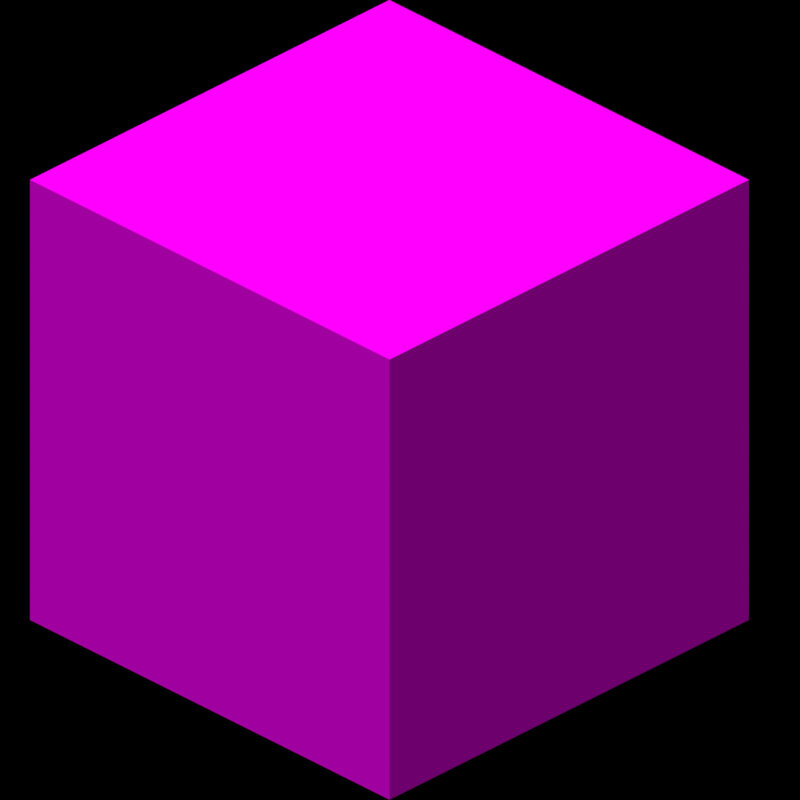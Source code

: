 # Source: Player_Head_Renderer.blend  (saved by Blender 3.6.13; exported with 4.5.12 LTS)
import bpy
from mathutils import Matrix  # noqa: F401  (used for matrix-valued properties, if any)

bpy.ops.wm.read_factory_settings(use_empty=True)
scene = bpy.context.scene
scene.name = 'Scene'

# ---- collections
col_collection = bpy.data.collections.new('Collection'); scene.collection.children.link(col_collection)

# ---- images (referenced by path relative to the original .blend; pixels are not part of the script)
import os
ASSET_DIR = os.environ.get("B2B_ASSET_DIR", "")  # directory of the original .blend (textures are referenced by path, not embedded)
HERE = os.path.dirname(os.path.abspath(__file__))  # packed textures are extracted next to this script under _unpacked/

def load_image(name, relpath, width, height, colorspace="sRGB"):
    """Load a texture the original file referenced (path relative to the .blend, or extracted next to this script)."""
    p = next((c for c in (os.path.join(HERE, relpath), os.path.join(ASSET_DIR, relpath)) if relpath and os.path.exists(c)), "")
    if p:
        img = bpy.data.images.load(p, check_existing=True)
        img.name = name
    else:  # same state as the original file: an image datablock whose file is absent (Cycles renders it pink)
        img = bpy.data.images.new(name, width, height)
        img.source = "FILE"
        img.filepath = "//" + (relpath or name)
    img.colorspace_settings.name = colorspace
    return img
img_texture_png = load_image('texture.png', 'texture.png', 1024, 1024, 'sRGB')

# ---- materials (node trees are filled in below, after node groups)
mat_player_head = bpy.data.materials.new('Player Head')
mat_player_head.roughness = 0.5
mat_player_head.line_color = (0.0, 0.0, 0.0, 1.0)

# ---- material node trees
mat_player_head.use_nodes = True; mat_player_head.node_tree.nodes.clear()
_N = mat_player_head.node_tree.nodes; _L = mat_player_head.node_tree.links
n0 = _N.new('ShaderNodeOutputMaterial'); n0.name = 'Material Output'; n0.location = (421, 448)
n0.target = 'CYCLES'
n1 = _N.new('ShaderNodeBsdfTransparent'); n1.name = 'Transparent BSDF'; n1.location = (11, 531)
n2 = _N.new('ShaderNodeMixShader'); n2.name = 'Mix Shader'; n2.location = (195, 475)
n3 = _N.new('ShaderNodeCombineXYZ'); n3.name = 'Combine XYZ'; n3.location = (-582, 455)
n3.inputs[2].default_value = 1.0
n4 = _N.new('ShaderNodeCombineXYZ'); n4.name = 'Combine XYZ.001'; n4.location = (-865, 595)
n4.inputs[1].default_value = -1.0
n5 = _N.new('ShaderNodeEmission'); n5.name = 'Emission'; n5.location = (20, 325)
n6 = _N.new('ShaderNodeVectorMath'); n6.name = 'Vector Math'; n6.location = (-394, 484)
n6.operation = 'DOT_PRODUCT'
n7 = _N.new('ShaderNodeVectorMath'); n7.name = 'Vector Math.001'; n7.location = (-673, 625)
n7.operation = 'DOT_PRODUCT'
n8 = _N.new('ShaderNodeMix'); n8.name = 'Mix.004'; n8.location = (-184, 663)
n8.data_type = 'RGBA'
n8.inputs[7].default_value = (1.0, 1.0, 1.0, 1.0)
n9 = _N.new('ShaderNodeMix'); n9.name = 'Mix.002'; n9.location = (-207, 370)
n9.data_type = 'RGBA'
n9.blend_type = 'MULTIPLY'
n9.clamp_result = True
n9.inputs[0].default_value = 1.0
n10 = _N.new('ShaderNodeMix'); n10.name = 'Mix.003'; n10.location = (-389, 786)
n10.data_type = 'RGBA'
n10.inputs[6].default_value = (0.1559, 0.1559, 0.1559, 1.0)
n10.inputs[7].default_value = (0.3564, 0.3564, 0.3564, 1.0)
n11 = _N.new('ShaderNodeTexImage'); n11.name = 'Image Texture'; n11.location = (-677, 238)
n11.image = img_texture_png
n11.interpolation = 'Closest'
n12 = _N.new('ShaderNodeNewGeometry'); n12.name = 'Geometry'; n12.location = (-884, 374)
n13 = _N.new('ShaderNodeOutputMaterial'); n13.name = 'Material Output.001'; n13.location = (0, 0)
n13.target = 'EEVEE'
n14 = _N.new('ShaderNodeMixShader'); n14.name = 'Mix Shader.001'; n14.location = (0, 0)
n14.label = 'Disable Shadow'
n14.hide = True
n15 = _N.new('ShaderNodeLightPath'); n15.name = 'Light Path'; n15.location = (0, 0)
n15.hide = True
n16 = _N.new('ShaderNodeBsdfTransparent'); n16.name = 'Transparent BSDF.001'; n16.location = (0, 0)
n16.hide = True
_L.new(n1.outputs[0], n2.inputs[1])
_L.new(n11.outputs[1], n2.inputs[0])
_L.new(n3.outputs[0], n6.inputs[0])
_L.new(n4.outputs[0], n7.inputs[0])
_L.new(n12.outputs[1], n7.inputs[1])
_L.new(n12.outputs[1], n6.inputs[1])
_L.new(n5.outputs[0], n2.inputs[2])
_L.new(n2.outputs[0], n0.inputs[0])
_L.new(n11.outputs[0], n9.inputs[7])
_L.new(n6.outputs[1], n8.inputs[0])
_L.new(n10.outputs[2], n8.inputs[6])
_L.new(n7.outputs[1], n10.inputs[0])
_L.new(n8.outputs[2], n9.inputs[6])
_L.new(n9.outputs[2], n5.inputs[0])
_L.new(n2.outputs[0], n14.inputs[1])
_L.new(n14.outputs[0], n13.inputs[0])
_L.new(n15.outputs[1], n14.inputs[0])
_L.new(n16.outputs[0], n14.inputs[2])
n0.is_active_output = True

# ---- world
world_world = bpy.data.worlds.new('World'); scene.world = world_world
world_world.use_nodes = True; world_world.node_tree.nodes.clear()
_N = world_world.node_tree.nodes; _L = world_world.node_tree.links
n0 = _N.new('ShaderNodeOutputWorld'); n0.name = 'World Output'; n0.location = (300, 300)
n1 = _N.new('ShaderNodeBackground'); n1.name = 'Background'; n1.location = (10, 300)
n1.inputs[0].default_value = (0.0, 0.0, 0.0, 1.0)
n1.inputs[1].default_value = 0.0
_L.new(n1.outputs[0], n0.inputs[0])
n0.is_active_output = True
world_world.color = (0.0, 0.0, 0.0)
world_world.use_sun_shadow = False
world_world.sun_shadow_jitter_overblur = 0.0

# ---- cameras
cam_camera = bpy.data.cameras.new('Camera')
cam_camera.type = 'ORTHO'
cam_camera.clip_end = 100.0
cam_camera.ortho_scale = 13.38

# ---- meshes
me_cube_001 = bpy.data.meshes.new('Cube.001')
me_cube_001.from_pydata([(-4.0, -4.0, -4.0), (-4.0, -4.0, 4.0), (-4.0, 4.0, -4.0), (-4.0, 4.0, 4.0), (4.0, -4.0, -4.0), (4.0, -4.0, 4.0), (4.0, 4.0, -4.0), (4.0, 4.0, 4.0), (-4.25, -4.25, -4.25), (-4.25, -4.25, 4.25), (-4.25, 4.25, -4.25), (-4.25, 4.25, 4.25), (4.25, -4.25, -4.25), (4.25, -4.25, 4.25), (4.25, 4.25, -4.25), (4.25, 4.25, 4.25)], [], [(0, 1, 3, 2), (2, 3, 7, 6), (6, 7, 5, 4), (4, 5, 1, 0), (2, 6, 4, 0), (7, 3, 1, 5), (8, 9, 11, 10), (10, 11, 15, 14), (14, 15, 13, 12), (12, 13, 9, 8), (10, 14, 12, 8), (15, 11, 9, 13)])
_uv = me_cube_001.uv_layers.new(name='UVMap')
_uv.uv.foreach_set('vector', [0.125, 0.75, 0.125, 0.875, 0.0, 0.875, 3.725e-09, 0.75, 0.5, 0.75, 0.5, 0.875, 0.375, 0.875, 0.375, 0.75, 0.375, 0.75, 0.375, 0.875, 0.25, 0.875, 0.25, 0.75, 0.25, 0.75, 0.25, 0.875, 0.125, 0.875, 0.125, 0.75, 0.375, 1.0, 0.25, 1.0, 0.25, 0.875, 0.375, 0.875, 0.25, 1.0, 0.125, 1.0, 0.125, 0.875, 0.25, 0.875, 0.625, 0.75, 0.625, 0.875, 0.5, 0.875, 0.5, 0.75, 1.0, 0.75, 1.0, 0.875, 0.875, 0.875, 0.875, 0.75, 0.875, 0.75, 0.875, 0.875, 0.75, 0.875, 0.75, 0.75, 0.75, 0.75, 0.75, 0.875, 0.625, 0.875, 0.625, 0.75, 0.875, 1.0, 0.75, 1.0, 0.75, 0.875, 0.875, 0.875, 0.75, 1.0, 0.625, 1.0, 0.625, 0.875, 0.75, 0.875])
me_cube_001.materials.append(mat_player_head)
me_cube_001.update()

# ---- objects
ob_camera = bpy.data.objects.new('Camera', cam_camera)
ob_cube = bpy.data.objects.new('Cube', me_cube_001)

# ---- transforms, parenting, visibility, modifiers, constraints
ob_camera.location = (16.19, -15.94, 13.12)
ob_camera.rotation_euler = (1.047, 0.0, 0.7854)
ob_camera.lock_rotations_4d = False
ob_camera.empty_display_type = 'ARROWS'
ob_camera.color = (0.0, 0.0, 0.0, 0.0)
ob_camera.display_type = 'WIRE'
ob_camera.lineart.crease_threshold = 0.0
ob_cube.location = (0.0, 0.0, 0.0)
ob_cube.rotation_euler = (0.0, -0.0, 1.571)
ob_cube.visible_shadow = False

# ---- collection membership
col_collection.objects.link(ob_camera)
col_collection.objects.link(ob_cube)

# ---- scene / render settings (as saved in the file)
scene.camera = ob_camera
scene.frame_start = 1; scene.frame_end = 250; scene.frame_set(1)
scene.render.engine = 'BLENDER_EEVEE_NEXT'
scene.render.resolution_x = 256
scene.render.resolution_y = 256
scene.render.dither_intensity = 0.0
scene.render.filter_size = 0.0
scene.render.film_transparent = True
scene.cycles.sampling_pattern = 'TABULATED_SOBOL'
scene.view_settings.view_transform = 'Standard'
bpy.context.view_layer.update()
